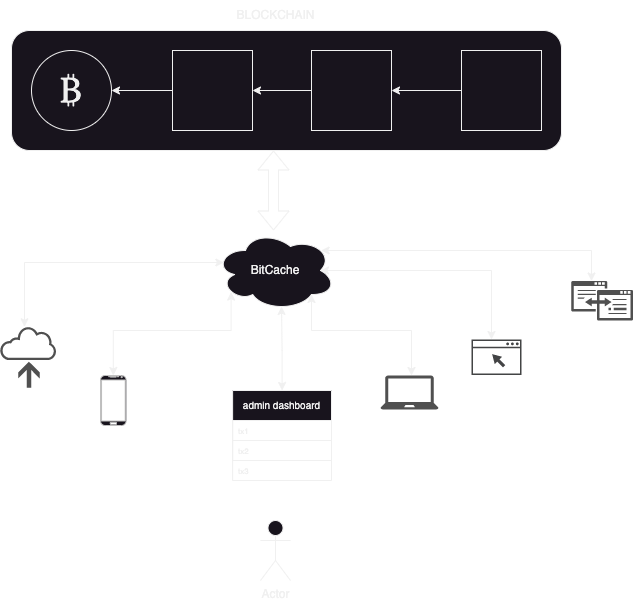

The diagram above was exported from draw.io. Its source (the exported page's mxGraphModel, read from the mxfile embedded in the PNG):
<mxGraphModel dx="1026" dy="743" grid="1" gridSize="10" guides="1" tooltips="1" connect="1" arrows="1" fold="1" page="1" pageScale="1" pageWidth="827" pageHeight="1169" math="0" shadow="0">
  <root>
    <mxCell id="0" />
    <mxCell id="1" parent="0" />
    <mxCell id="Lvz-vfrGkGYXt51yY4nw-1" value="" style="rounded=1;whiteSpace=wrap;html=1;" vertex="1" parent="1">
      <mxGeometry x="150" y="240" width="550" height="120" as="geometry" />
    </mxCell>
    <mxCell id="dyv21cMH8eg7naFU6oQo-1" value="BitCache" style="ellipse;shape=cloud;whiteSpace=wrap;html=1;" parent="1" vertex="1">
      <mxGeometry x="354" y="440" width="120" height="80" as="geometry" />
    </mxCell>
    <mxCell id="dyv21cMH8eg7naFU6oQo-18" style="edgeStyle=orthogonalEdgeStyle;rounded=0;orthogonalLoop=1;jettySize=auto;html=1;" parent="1" source="dyv21cMH8eg7naFU6oQo-11" target="dyv21cMH8eg7naFU6oQo-16" edge="1">
      <mxGeometry relative="1" as="geometry" />
    </mxCell>
    <mxCell id="dyv21cMH8eg7naFU6oQo-11" value="" style="whiteSpace=wrap;html=1;aspect=fixed;" parent="1" vertex="1">
      <mxGeometry x="311" y="260" width="80" height="80" as="geometry" />
    </mxCell>
    <mxCell id="dyv21cMH8eg7naFU6oQo-19" value="" style="edgeStyle=orthogonalEdgeStyle;rounded=0;orthogonalLoop=1;jettySize=auto;html=1;" parent="1" source="dyv21cMH8eg7naFU6oQo-12" target="dyv21cMH8eg7naFU6oQo-11" edge="1">
      <mxGeometry relative="1" as="geometry" />
    </mxCell>
    <mxCell id="dyv21cMH8eg7naFU6oQo-12" value="" style="whiteSpace=wrap;html=1;aspect=fixed;" parent="1" vertex="1">
      <mxGeometry x="450" y="260" width="80" height="80" as="geometry" />
    </mxCell>
    <mxCell id="dyv21cMH8eg7naFU6oQo-20" value="" style="edgeStyle=orthogonalEdgeStyle;rounded=0;orthogonalLoop=1;jettySize=auto;html=1;" parent="1" source="dyv21cMH8eg7naFU6oQo-14" target="dyv21cMH8eg7naFU6oQo-12" edge="1">
      <mxGeometry relative="1" as="geometry" />
    </mxCell>
    <mxCell id="dyv21cMH8eg7naFU6oQo-14" value="" style="whiteSpace=wrap;html=1;aspect=fixed;" parent="1" vertex="1">
      <mxGeometry x="600" y="260" width="80" height="80" as="geometry" />
    </mxCell>
    <mxCell id="dyv21cMH8eg7naFU6oQo-16" value="&lt;font style=&quot;font-size: 36px;&quot;&gt;₿&lt;/font&gt;" style="ellipse;whiteSpace=wrap;html=1;aspect=fixed;" parent="1" vertex="1">
      <mxGeometry x="170" y="260" width="80" height="80" as="geometry" />
    </mxCell>
    <mxCell id="dyv21cMH8eg7naFU6oQo-21" value="Actor" style="shape=umlActor;verticalLabelPosition=bottom;verticalAlign=top;html=1;outlineConnect=0;" parent="1" vertex="1">
      <mxGeometry x="399" y="730" width="30" height="60" as="geometry" />
    </mxCell>
    <mxCell id="qhx6Ym-T_FQqPNrf6LvT-14" style="edgeStyle=orthogonalEdgeStyle;rounded=0;orthogonalLoop=1;jettySize=auto;html=1;entryX=0.55;entryY=0.95;entryDx=0;entryDy=0;entryPerimeter=0;startArrow=classic;startFill=1;" parent="1" source="qhx6Ym-T_FQqPNrf6LvT-10" target="dyv21cMH8eg7naFU6oQo-1" edge="1">
      <mxGeometry relative="1" as="geometry" />
    </mxCell>
    <mxCell id="qhx6Ym-T_FQqPNrf6LvT-10" value="&lt;font style=&quot;font-size: 10px;&quot;&gt;admin dashboard&lt;/font&gt;" style="swimlane;fontStyle=0;childLayout=stackLayout;horizontal=1;startSize=30;horizontalStack=0;resizeParent=1;resizeParentMax=0;resizeLast=0;collapsible=1;marginBottom=0;whiteSpace=wrap;html=1;" parent="1" vertex="1">
      <mxGeometry x="371.11" y="600" width="98.89" height="90" as="geometry" />
    </mxCell>
    <mxCell id="qhx6Ym-T_FQqPNrf6LvT-11" value="&lt;font style=&quot;font-size: 8px;&quot;&gt;tx1&lt;/font&gt;" style="text;strokeColor=default;fillColor=none;align=left;verticalAlign=middle;spacingLeft=4;spacingRight=4;overflow=hidden;points=[[0,0.5],[1,0.5]];portConstraint=eastwest;rotatable=0;whiteSpace=wrap;html=1;" parent="qhx6Ym-T_FQqPNrf6LvT-10" vertex="1">
      <mxGeometry y="30" width="98.89" height="20" as="geometry" />
    </mxCell>
    <mxCell id="qhx6Ym-T_FQqPNrf6LvT-12" value="&lt;font style=&quot;font-size: 8px;&quot;&gt;tx2&lt;/font&gt;" style="text;strokeColor=default;fillColor=none;align=left;verticalAlign=middle;spacingLeft=4;spacingRight=4;overflow=hidden;points=[[0,0.5],[1,0.5]];portConstraint=eastwest;rotatable=0;whiteSpace=wrap;html=1;" parent="qhx6Ym-T_FQqPNrf6LvT-10" vertex="1">
      <mxGeometry y="50" width="98.89" height="20" as="geometry" />
    </mxCell>
    <mxCell id="qhx6Ym-T_FQqPNrf6LvT-13" value="&lt;font style=&quot;font-size: 8px;&quot;&gt;tx3&lt;/font&gt;" style="text;strokeColor=none;fillColor=none;align=left;verticalAlign=middle;spacingLeft=4;spacingRight=4;overflow=hidden;points=[[0,0.5],[1,0.5]];portConstraint=eastwest;rotatable=0;whiteSpace=wrap;html=1;" parent="qhx6Ym-T_FQqPNrf6LvT-10" vertex="1">
      <mxGeometry y="70" width="98.89" height="20" as="geometry" />
    </mxCell>
    <mxCell id="qhx6Ym-T_FQqPNrf6LvT-18" style="edgeStyle=orthogonalEdgeStyle;rounded=0;orthogonalLoop=1;jettySize=auto;html=1;entryX=0.13;entryY=0.77;entryDx=0;entryDy=0;entryPerimeter=0;startArrow=classic;startFill=1;" parent="1" source="qhx6Ym-T_FQqPNrf6LvT-16" target="dyv21cMH8eg7naFU6oQo-1" edge="1">
      <mxGeometry relative="1" as="geometry">
        <Array as="points">
          <mxPoint x="252" y="540" />
          <mxPoint x="370" y="540" />
        </Array>
      </mxGeometry>
    </mxCell>
    <mxCell id="qhx6Ym-T_FQqPNrf6LvT-16" value="" style="verticalLabelPosition=bottom;verticalAlign=top;html=1;shadow=0;dashed=0;strokeWidth=1;shape=mxgraph.android.phone2;strokeColor=#c0c0c0;" parent="1" vertex="1">
      <mxGeometry x="239" y="585" width="25.64" height="50" as="geometry" />
    </mxCell>
    <mxCell id="qhx6Ym-T_FQqPNrf6LvT-19" style="edgeStyle=orthogonalEdgeStyle;rounded=0;orthogonalLoop=1;jettySize=auto;html=1;entryX=0.07;entryY=0.4;entryDx=0;entryDy=0;entryPerimeter=0;startArrow=classic;startFill=1;" parent="1" source="qhx6Ym-T_FQqPNrf6LvT-25" target="dyv21cMH8eg7naFU6oQo-1" edge="1">
      <mxGeometry relative="1" as="geometry">
        <mxPoint x="180" y="510" as="sourcePoint" />
        <Array as="points">
          <mxPoint x="163" y="472" />
        </Array>
      </mxGeometry>
    </mxCell>
    <mxCell id="qhx6Ym-T_FQqPNrf6LvT-21" style="edgeStyle=orthogonalEdgeStyle;rounded=0;orthogonalLoop=1;jettySize=auto;html=1;entryX=0.8;entryY=0.8;entryDx=0;entryDy=0;entryPerimeter=0;startArrow=classic;startFill=1;" parent="1" source="qhx6Ym-T_FQqPNrf6LvT-20" target="dyv21cMH8eg7naFU6oQo-1" edge="1">
      <mxGeometry relative="1" as="geometry">
        <Array as="points">
          <mxPoint x="550" y="540" />
          <mxPoint x="450" y="540" />
        </Array>
      </mxGeometry>
    </mxCell>
    <mxCell id="qhx6Ym-T_FQqPNrf6LvT-20" value="" style="sketch=0;pointerEvents=1;shadow=0;dashed=0;html=1;strokeColor=none;fillColor=#505050;labelPosition=center;verticalLabelPosition=bottom;verticalAlign=top;outlineConnect=0;align=center;shape=mxgraph.office.devices.laptop;" parent="1" vertex="1">
      <mxGeometry x="519" y="585" width="58" height="34" as="geometry" />
    </mxCell>
    <mxCell id="qhx6Ym-T_FQqPNrf6LvT-23" style="edgeStyle=orthogonalEdgeStyle;rounded=0;orthogonalLoop=1;jettySize=auto;html=1;entryX=0.875;entryY=0.5;entryDx=0;entryDy=0;entryPerimeter=0;startArrow=classic;startFill=1;" parent="1" source="qhx6Ym-T_FQqPNrf6LvT-22" target="dyv21cMH8eg7naFU6oQo-1" edge="1">
      <mxGeometry relative="1" as="geometry">
        <Array as="points">
          <mxPoint x="630" y="480" />
        </Array>
      </mxGeometry>
    </mxCell>
    <mxCell id="qhx6Ym-T_FQqPNrf6LvT-22" value="" style="sketch=0;pointerEvents=1;shadow=0;dashed=0;html=1;strokeColor=none;fillColor=#434445;aspect=fixed;labelPosition=center;verticalLabelPosition=bottom;verticalAlign=top;align=center;outlineConnect=0;shape=mxgraph.vvd.web_browser;" parent="1" vertex="1">
      <mxGeometry x="610" y="549" width="50" height="35.5" as="geometry" />
    </mxCell>
    <mxCell id="qhx6Ym-T_FQqPNrf6LvT-25" value="" style="sketch=0;pointerEvents=1;shadow=0;dashed=0;html=1;strokeColor=none;fillColor=#505050;labelPosition=center;verticalLabelPosition=bottom;outlineConnect=0;verticalAlign=top;align=center;shape=mxgraph.office.clouds.online_backup;" parent="1" vertex="1">
      <mxGeometry x="138.61" y="536.25" width="56.77" height="61" as="geometry" />
    </mxCell>
    <mxCell id="qhx6Ym-T_FQqPNrf6LvT-28" style="edgeStyle=orthogonalEdgeStyle;rounded=0;orthogonalLoop=1;jettySize=auto;html=1;entryX=0.88;entryY=0.25;entryDx=0;entryDy=0;entryPerimeter=0;startArrow=classic;startFill=1;" parent="1" source="qhx6Ym-T_FQqPNrf6LvT-27" target="dyv21cMH8eg7naFU6oQo-1" edge="1">
      <mxGeometry relative="1" as="geometry">
        <Array as="points">
          <mxPoint x="730" y="460" />
        </Array>
      </mxGeometry>
    </mxCell>
    <mxCell id="qhx6Ym-T_FQqPNrf6LvT-27" value="" style="sketch=0;pointerEvents=1;shadow=0;dashed=0;html=1;strokeColor=none;labelPosition=center;verticalLabelPosition=bottom;verticalAlign=top;align=center;fillColor=#505050;shape=mxgraph.mscae.oms.app_with_changes" parent="1" vertex="1">
      <mxGeometry x="709.77" y="490.5" width="61.72" height="39.5" as="geometry" />
    </mxCell>
    <mxCell id="qhx6Ym-T_FQqPNrf6LvT-30" value="" style="shape=flexArrow;endArrow=classic;startArrow=classic;html=1;rounded=0;" parent="1" edge="1">
      <mxGeometry width="100" height="100" relative="1" as="geometry">
        <mxPoint x="412" y="440" as="sourcePoint" />
        <mxPoint x="412" y="360" as="targetPoint" />
      </mxGeometry>
    </mxCell>
    <mxCell id="Lvz-vfrGkGYXt51yY4nw-2" value="BLOCKCHAIN" style="text;html=1;align=center;verticalAlign=middle;resizable=0;points=[];autosize=1;strokeColor=none;fillColor=none;" vertex="1" parent="1">
      <mxGeometry x="364" y="210" width="100" height="30" as="geometry" />
    </mxCell>
  </root>
</mxGraphModel>